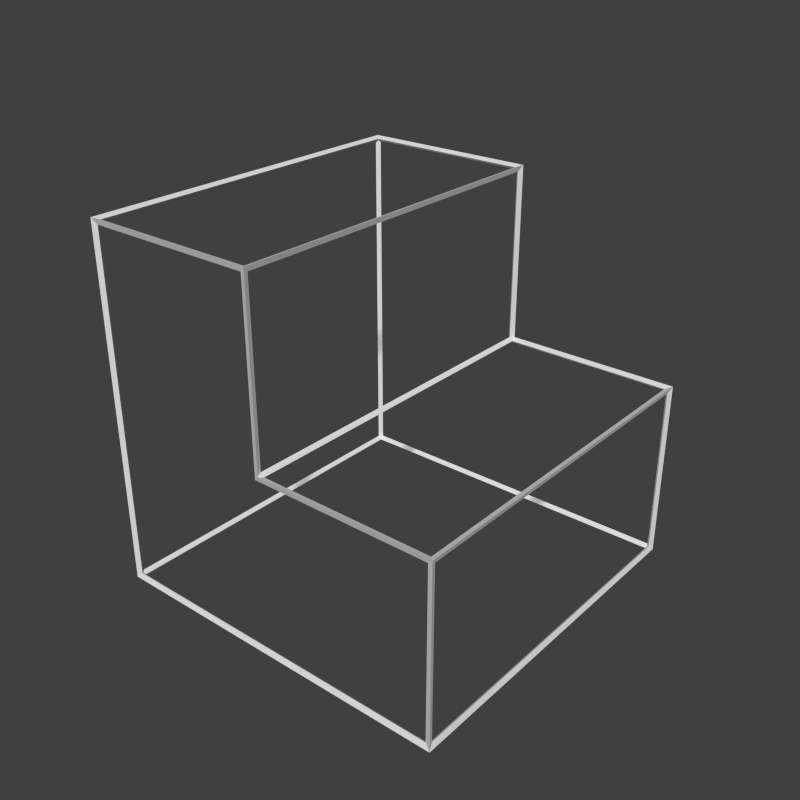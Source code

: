 # Source: stairs.blend  (saved by Blender 2.74.0; exported with 4.5.12 LTS)
import bpy
from mathutils import Matrix  # noqa: F401  (used for matrix-valued properties, if any)

bpy.ops.wm.read_factory_settings(use_empty=True)
scene = bpy.context.scene
scene.name = 'Scene'

# ---- collections
col_collection_1 = bpy.data.collections.new('Collection 1'); scene.collection.children.link(col_collection_1)

# ---- materials (node trees are filled in below, after node groups)
mat_top = bpy.data.materials.new('top')
mat_top.alpha_threshold = 0.0
mat_top.use_transparent_shadow = False
mat_top.roughness = 0.5
mat_top.specular_intensity = 0.0
mat_top.line_color = (0.0, 0.0, 0.0, 1.0)
mat_side = bpy.data.materials.new('side')
mat_side.alpha_threshold = 0.0
mat_side.use_transparent_shadow = False
mat_side.roughness = 0.5
mat_side.specular_intensity = 0.0
mat_side.line_color = (0.0, 0.0, 0.0, 1.0)
mat_bottom = bpy.data.materials.new('bottom')
mat_bottom.alpha_threshold = 0.0
mat_bottom.use_transparent_shadow = False
mat_bottom.roughness = 0.5
mat_bottom.specular_intensity = 0.0
mat_bottom.line_color = (0.0, 0.0, 0.0, 1.0)
mat_material_001 = bpy.data.materials.new('Material.001')
mat_material_001.alpha_threshold = 0.0
mat_material_001.use_transparent_shadow = False
mat_material_001.roughness = 0.5
mat_material_001.specular_intensity = 0.0
mat_material_001.line_color = (0.0, 0.0, 0.0, 1.0)

# ---- material node trees

# ---- world
world_world = bpy.data.worlds.new('World'); scene.world = world_world
world_world.color = (0.05088, 0.05088, 0.05088)
world_world.use_sun_shadow = False
world_world.sun_shadow_jitter_overblur = 0.0
world_world.cycles.sampling_method = 'MANUAL'
world_world.cycles.sample_map_resolution = 256

# ---- meshes
me_cube = bpy.data.meshes.new('Cube')
me_cube.from_pydata([(-0.5001, -0.5, -0.5), (-0.5001, 0.5, -0.5), (0.4999, 0.5, -0.5), (0.4999, -0.5, -0.5), (-0.5001, -0.5, 0.5), (-0.5001, 0.5, 0.5), (0.4999, 0.5, 0.0), (0.4999, -0.5, 0.0), (-5.634e-05, -0.5, 0.5), (-5.73e-05, 0.5, 0.5), (0.0002836, 0.4998, 2.82e-10), (-5.634e-05, -0.5, 0.0)], [], [(4, 8, 9, 5), (5, 1, 0, 4), (3, 7, 11, 8, 4, 0), (2, 1, 5, 9, 10, 6), (2, 6, 7, 3), (9, 8, 11, 10), (6, 10, 11, 7), (2, 3, 0, 1)])
me_cube.polygons.foreach_set('material_index', [0, 1, 1, 1, 1, 1, 0, 2])
_uv = me_cube.uv_layers.new(name='UVMap')
_uv.uv.foreach_set('vector', [-2.384e-07, 1.0, -5.96e-08, 0.5, 1.0, 0.5, 1.0, 1.0, -3.278e-07, 1.0, 2.98e-08, 5.96e-08, 1.0, 5.96e-08, 1.0, 1.0, 1.0, 5.96e-08, 1.0, 0.5, 0.5, 0.5, 0.5, 1.0, 1.192e-07, 1.0, 3.576e-07, 5.96e-08, -8.941e-08, 5.96e-08, 1.0, 5.96e-08, 1.0, 1.0, 0.5, 1.0, 0.4997, 0.5, -1.49e-07, 0.5, 1.0, 5.96e-08, 1.0, 0.5, 0.0, 0.5, -1.192e-07, 5.96e-08, 1.0, 1.0, 1.192e-07, 1.0, 0.0, 0.5, 0.9998, 0.5, 1.0, -5.96e-08, 0.9998, 0.4997, -5.96e-08, 0.5, 2.682e-07, -3.576e-07, 1.0, 4.47e-07, 1.49e-07, 0.0, -2.384e-07, 1.0, 1.0, 1.0])
me_cube.materials.append(mat_top)
me_cube.materials.append(mat_side)
me_cube.materials.append(mat_bottom)
me_cube.use_remesh_preserve_volume = False
me_cube.use_remesh_preserve_attributes = False
me_cube.use_mirror_vertex_groups = False
me_cube.update()
me_cube_001 = bpy.data.meshes.new('Cube.001')
me_cube_001.from_pydata([(-0.4929, -0.4942, -0.4942), (-0.5045, -0.5057, -0.5058), (-0.493, 0.4943, -0.4942), (-0.5045, 0.5058, -0.5058), (0.4955, 0.4943, -0.4942), (0.507, 0.5058, -0.5058), (0.4955, -0.4942, -0.4942), (0.5071, -0.5057, -0.5058), (-0.4929, -0.4942, 0.4942), (-0.5045, -0.5057, 0.5058), (-0.493, 0.4943, 0.4942), (-0.5045, 0.5058, 0.5058), (0.4955, 0.4943, -0.005773), (0.507, 0.5058, 0.005773), (0.4955, -0.4942, -0.005773), (0.5071, -0.5057, 0.005773), (-0.004496, -0.4942, 0.4942), (0.007049, -0.5057, 0.5058), (-0.004496, 0.4943, 0.4942), (0.007047, 0.5058, 0.5058), (-0.004156, 0.4941, -0.005776), (0.007389, 0.5056, 0.005776), (-0.004496, -0.4942, -0.005773), (0.00705, -0.5057, 0.005773), (-0.4887, -0.49, 0.5), (-0.008723, -0.49, 0.5), (-0.008725, 0.49, 0.5), (-0.4887, 0.49, 0.5), (-0.4987, 0.49, 0.49), (-0.4987, 0.49, -0.49), (-0.4987, -0.49, -0.49), (-0.4987, -0.49, 0.49), (0.4913, -0.5, -0.49), (0.4913, -0.5, -0.01), (-0.008723, -0.5, -0.01), (-0.008723, -0.5, 0.49), (-0.4887, -0.5, 0.49), (-0.4887, -0.5, -0.49), (0.4913, 0.5, -0.49), (-0.4887, 0.5, -0.49), (-0.4887, 0.5, 0.49), (-0.008718, 0.5, 0.49), (-0.008377, 0.4998, -0.01), (0.4913, 0.5, -0.01), (0.5013, 0.49, -0.49), (0.5013, 0.49, -0.01), (0.5013, -0.49, -0.01), (0.5013, -0.49, -0.49), (0.001282, 0.49, 0.49), (0.001277, -0.49, 0.49), (0.00128, -0.49, 0.01), (0.001606, 0.4898, 0.01), (0.4913, 0.49, -1.164e-10), (0.01161, 0.4898, 1.746e-10), (0.01128, -0.49, -1.164e-10), (0.4913, -0.49, -1.164e-10), (0.4913, 0.49, -0.5), (0.4913, -0.49, -0.5), (-0.4887, -0.49, -0.5), (-0.4887, 0.49, -0.5)], [], [(24, 25, 16, 8), (25, 24, 9, 17), (25, 26, 18, 16), (26, 25, 17, 19), (26, 27, 10, 18), (27, 26, 19, 11), (27, 24, 8, 10), (24, 27, 11, 9), (28, 29, 2, 10), (29, 28, 11, 3), (29, 30, 0, 2), (30, 29, 3, 1), (30, 31, 8, 0), (31, 30, 1, 9), (31, 28, 10, 8), (28, 31, 9, 11), (32, 33, 14, 6), (33, 32, 7, 15), (33, 34, 22, 14), (34, 33, 15, 23), (34, 35, 16, 22), (35, 34, 23, 17), (35, 36, 8, 16), (36, 35, 17, 9), (36, 37, 0, 8), (37, 36, 9, 1), (37, 32, 6, 0), (32, 37, 1, 7), (38, 39, 2, 4), (39, 38, 5, 3), (39, 40, 10, 2), (40, 39, 3, 11), (40, 41, 18, 10), (41, 40, 11, 19), (41, 42, 20, 18), (42, 41, 19, 21), (42, 43, 12, 20), (43, 42, 21, 13), (43, 38, 4, 12), (38, 43, 13, 5), (44, 45, 12, 4), (45, 44, 5, 13), (45, 46, 14, 12), (46, 45, 13, 15), (46, 47, 6, 14), (47, 46, 15, 7), (47, 44, 4, 6), (44, 47, 7, 5), (48, 49, 16, 18), (49, 48, 19, 17), (49, 50, 22, 16), (50, 49, 17, 23), (50, 51, 20, 22), (51, 50, 23, 21), (51, 48, 18, 20), (48, 51, 21, 19), (52, 53, 20, 12), (53, 52, 13, 21), (53, 54, 22, 20), (54, 53, 21, 23), (54, 55, 14, 22), (55, 54, 23, 15), (55, 52, 12, 14), (52, 55, 15, 13), (56, 57, 6, 4), (57, 56, 5, 7), (57, 58, 0, 6), (58, 57, 7, 1), (58, 59, 2, 0), (59, 58, 1, 3), (59, 56, 4, 2), (56, 59, 3, 5)])
_uv = me_cube_001.uv_layers.new(name='UVMap')
_uv.uv.foreach_set('vector', [1.0, 1.0, 0.5, 1.0, 0.5, 1.0, 1.0, 1.0, 0.5, 1.0, 1.0, 1.0, 1.0, 1.0, 0.5, 1.0, 0.5, 1.0, 0.5, -5.96e-08, 0.5, -5.96e-08, 0.5, 1.0, 0.5, -5.96e-08, 0.5, 1.0, 0.5, 1.0, 0.5, -5.96e-08, 0.5, -5.96e-08, 1.0, -2.98e-07, 1.0, -2.98e-07, 0.5, -5.96e-08, 1.0, -2.98e-07, 0.5, -5.96e-08, 0.5, -5.96e-08, 1.0, -2.98e-07, 1.0, -2.98e-07, 1.0, 1.0, 1.0, 1.0, 1.0, -2.98e-07, 1.0, 1.0, 1.0, -2.98e-07, 1.0, -2.98e-07, 1.0, 1.0, -3.278e-07, 1.0, 2.98e-08, 5.96e-08, 2.98e-08, 5.96e-08, -3.278e-07, 1.0, 2.98e-08, 5.96e-08, -3.278e-07, 1.0, -3.278e-07, 1.0, 2.98e-08, 5.96e-08, 2.98e-08, 5.96e-08, 1.0, 5.96e-08, 1.0, 5.96e-08, 2.98e-08, 5.96e-08, 1.0, 5.96e-08, 2.98e-08, 5.96e-08, 2.98e-08, 5.96e-08, 1.0, 5.96e-08, 1.0, 5.96e-08, 1.0, 1.0, 1.0, 1.0, 1.0, 5.96e-08, 1.0, 1.0, 1.0, 5.96e-08, 1.0, 5.96e-08, 1.0, 1.0, 1.0, 1.0, -3.278e-07, 1.0, -3.278e-07, 1.0, 1.0, 1.0, -3.278e-07, 1.0, 1.0, 1.0, 1.0, 1.0, -3.278e-07, 1.0, 2.086e-07, 5.96e-08, 1.49e-07, 0.5, 1.49e-07, 0.5, 2.086e-07, 5.96e-08, 1.49e-07, 0.5, 2.086e-07, 5.96e-08, 2.086e-07, 5.96e-08, 1.49e-07, 0.5, 1.49e-07, 0.5, 0.5, 0.5, 0.5, 0.5, 1.49e-07, 0.5, 0.5, 0.5, 1.49e-07, 0.5, 1.49e-07, 0.5, 0.5, 0.5, 0.5, 0.5, 0.5, 1.0, 0.5, 1.0, 0.5, 0.5, 0.5, 1.0, 0.5, 0.5, 0.5, 0.5, 0.5, 1.0, 0.5, 1.0, 1.0, 1.0, 1.0, 1.0, 0.5, 1.0, 1.0, 1.0, 0.5, 1.0, 0.5, 1.0, 1.0, 1.0, 1.0, 1.0, 1.0, 5.96e-08, 1.0, 5.96e-08, 1.0, 1.0, 1.0, 5.96e-08, 1.0, 1.0, 1.0, 1.0, 1.0, 5.96e-08, 1.0, 5.96e-08, 2.086e-07, 5.96e-08, 2.086e-07, 5.96e-08, 1.0, 5.96e-08, 2.086e-07, 5.96e-08, 1.0, 5.96e-08, 1.0, 5.96e-08, 2.086e-07, 5.96e-08, -8.941e-08, 5.96e-08, 1.0, 5.96e-08, 1.0, 5.96e-08, -8.941e-08, 5.96e-08, 1.0, 5.96e-08, -8.941e-08, 5.96e-08, -8.941e-08, 5.96e-08, 1.0, 5.96e-08, 1.0, 5.96e-08, 1.0, 1.0, 1.0, 1.0, 1.0, 5.96e-08, 1.0, 1.0, 1.0, 5.96e-08, 1.0, 5.96e-08, 1.0, 1.0, 1.0, 1.0, 0.5, 1.0, 0.5, 1.0, 1.0, 1.0, 0.5, 1.0, 1.0, 1.0, 1.0, 1.0, 0.5, 1.0, 0.5, 1.0, 0.4997, 0.5, 0.4997, 0.5, 0.5, 1.0, 0.4997, 0.5, 0.5, 1.0, 0.5, 1.0, 0.4997, 0.5, 0.4997, 0.5, -1.49e-07, 0.5, -1.49e-07, 0.5, 0.4997, 0.5, -1.49e-07, 0.5, 0.4997, 0.5, 0.4997, 0.5, -1.49e-07, 0.5, -1.49e-07, 0.5, -8.941e-08, 5.96e-08, -8.941e-08, 5.96e-08, -1.49e-07, 0.5, -8.941e-08, 5.96e-08, -1.49e-07, 0.5, -1.49e-07, 0.5, -8.941e-08, 5.96e-08, 1.49e-07, 5.96e-08, 1.49e-07, 0.5, 1.49e-07, 0.5, 1.49e-07, 5.96e-08, 1.49e-07, 0.5, 1.49e-07, 5.96e-08, 1.49e-07, 5.96e-08, 1.49e-07, 0.5, 1.49e-07, 0.5, 1.0, 0.5, 1.0, 0.5, 1.49e-07, 0.5, 1.0, 0.5, 1.49e-07, 0.5, 1.49e-07, 0.5, 1.0, 0.5, 1.0, 0.5, 1.0, 5.96e-08, 1.0, 5.96e-08, 1.0, 0.5, 1.0, 5.96e-08, 1.0, 0.5, 1.0, 0.5, 1.0, 5.96e-08, 1.0, 5.96e-08, 1.49e-07, 5.96e-08, 1.49e-07, 5.96e-08, 1.0, 5.96e-08, 1.49e-07, 5.96e-08, 1.0, 5.96e-08, 1.0, 5.96e-08, 1.49e-07, 5.96e-08, -8.941e-08, 1.0, 1.0, 1.0, 1.0, 1.0, -8.941e-08, 1.0, 1.0, 1.0, -8.941e-08, 1.0, -8.941e-08, 1.0, 1.0, 1.0, 1.0, 1.0, 1.0, 0.5, 1.0, 0.5, 1.0, 1.0, 1.0, 0.5, 1.0, 1.0, 1.0, 1.0, 1.0, 0.5, 1.0, 0.5, 0.0002005, 0.5, 0.0002005, 0.5, 1.0, 0.5, 0.0002005, 0.5, 1.0, 0.5, 1.0, 0.5, 0.0002005, 0.5, 0.0002005, 0.5, -8.941e-08, 1.0, -8.941e-08, 1.0, 0.0002005, 0.5, -8.941e-08, 1.0, 0.0002005, 0.5, 0.0002005, 0.5, -8.941e-08, 1.0, -1.49e-07, 1.788e-07, 0.4997, 0.0002006, 0.4997, 0.0002006, -1.49e-07, 1.788e-07, 0.4997, 0.0002006, -1.49e-07, 1.788e-07, -1.49e-07, 1.788e-07, 0.4997, 0.0002006, 0.4997, 0.0002006, 0.5, 1.0, 0.5, 1.0, 0.4997, 0.0002006, 0.5, 1.0, 0.4997, 0.0002006, 0.4997, 0.0002006, 0.5, 1.0, 0.5, 1.0, 1.49e-07, 1.0, 1.49e-07, 1.0, 0.5, 1.0, 1.49e-07, 1.0, 0.5, 1.0, 0.5, 1.0, 1.49e-07, 1.0, 1.49e-07, 1.0, -1.49e-07, 1.788e-07, -1.49e-07, 1.788e-07, 1.49e-07, 1.0, -1.49e-07, 1.788e-07, 1.49e-07, 1.0, 1.49e-07, 1.0, -1.49e-07, 1.788e-07, -8.941e-08, 1.788e-07, 2.086e-07, 1.0, 2.086e-07, 1.0, -8.941e-08, 1.788e-07, 2.086e-07, 1.0, -8.941e-08, 1.788e-07, -8.941e-08, 1.788e-07, 2.086e-07, 1.0, 2.086e-07, 1.0, 1.0, 1.0, 1.0, 1.0, 2.086e-07, 1.0, 1.0, 1.0, 2.086e-07, 1.0, 2.086e-07, 1.0, 1.0, 1.0, 1.0, 1.0, 1.0, 5.96e-08, 1.0, 5.96e-08, 1.0, 1.0, 1.0, 5.96e-08, 1.0, 1.0, 1.0, 1.0, 1.0, 5.96e-08, 1.0, 5.96e-08, -8.941e-08, 1.788e-07, -8.941e-08, 1.788e-07, 1.0, 5.96e-08, -8.941e-08, 1.788e-07, 1.0, 5.96e-08, 1.0, 5.96e-08, -8.941e-08, 1.788e-07])
me_cube_001.materials.append(mat_material_001)
me_cube_001.use_remesh_preserve_volume = False
me_cube_001.use_remesh_preserve_attributes = False
me_cube_001.use_mirror_vertex_groups = False
me_cube_001.update()

# ---- objects
ob_shape = bpy.data.objects.new('Shape', me_cube)
ob_wireframe = bpy.data.objects.new('WireFrame', me_cube_001)
ob_camera = bpy.data.objects.new('Camera', None)

# ---- transforms, parenting, visibility, modifiers, constraints
ob_shape.location = (0.0, 0.0, 0.0)
ob_shape.lock_rotations_4d = False
ob_shape.empty_display_type = 'ARROWS'
ob_shape.hide_render = True
ob_shape.lineart.crease_threshold = 0.0
ob_wireframe.location = (0.0, 0.0, 0.0)
ob_wireframe.lock_rotations_4d = False
ob_wireframe.empty_display_type = 'ARROWS'
ob_wireframe.lineart.crease_threshold = 0.0
ob_camera.location = (0.0, 0.0, 0.0)

# ---- collection membership
col_collection_1.objects.link(ob_shape)
col_collection_1.objects.link(ob_wireframe)
col_collection_1.objects.link(ob_camera)

# ---- scene / render settings (as saved in the file)
scene.camera = ob_camera
scene.frame_start = 1; scene.frame_end = 250; scene.frame_set(1)
scene.render.engine = 'BLENDER_EEVEE_NEXT'
scene.render.resolution_x = 128
scene.render.resolution_y = 128
scene.render.dither_intensity = 0.0
scene.render.film_transparent = True
scene.cycles.use_denoising = False
scene.cycles.samples = 10
scene.cycles.sampling_pattern = 'TABULATED_SOBOL'
scene.cycles.light_sampling_threshold = 0.0
scene.cycles.use_adaptive_sampling = False
scene.cycles.use_light_tree = False
scene.cycles.blur_glossy = 0.0
scene.cycles.volume_bounces = 1
scene.cycles.pixel_filter_type = 'GAUSSIAN'
scene.cycles.sample_clamp_indirect = 0.0
scene.view_settings.view_transform = 'Standard'
bpy.context.view_layer.update()

# ---- added for rendering (the .blend has no active camera and no usable light): camera, sun
cam_auto = bpy.data.cameras.new('AutoCamera')
cam_auto.lens = 50.0
cam_auto.sensor_width = 36.0
cam_auto.clip_end = 1000.0
ob_auto_camera = bpy.data.objects.new('AutoCamera', cam_auto)
scene.collection.objects.link(ob_auto_camera)
ob_auto_camera.location = (1.62232, -1.94522, 1.29683)
ob_auto_camera.rotation_euler = (1.09748, -7.21219e-08, 0.694738)
scene.camera = ob_auto_camera
light_auto_sun = bpy.data.lights.new('AutoSun', 'SUN')
light_auto_sun.energy = 3.0
light_auto_sun.angle = 0.0523599
ob_auto_sun = bpy.data.objects.new('AutoSun', light_auto_sun)
scene.collection.objects.link(ob_auto_sun)
ob_auto_sun.rotation_euler = (0.872665, 0.174533, 0.523599)
bpy.context.view_layer.update()
